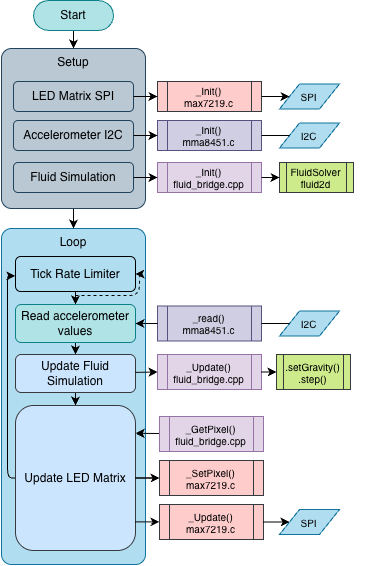

The diagram above was exported from draw.io. Its source (the exported page's mxGraphModel, read from the mxfile embedded in the PNG):
<mxGraphModel dx="296" dy="306" grid="1" gridSize="6" guides="1" tooltips="1" connect="1" arrows="1" fold="1" page="1" pageScale="1" pageWidth="827" pageHeight="1169" math="0" shadow="0">
  <root>
    <mxCell id="0" />
    <mxCell id="1" parent="0" />
    <mxCell id="UT-nJZv6Kizvyt3HBjFo-123" parent="1" style="rounded=1;whiteSpace=wrap;html=1;roundedPerimeter=1;fillColor=#b1ddf0;strokeColor=#10739e;verticalAlign=top;absoluteArcSize=1;" value="Loop" vertex="1">
      <mxGeometry height="336" width="144" x="102" y="408" as="geometry" />
    </mxCell>
    <mxCell id="UT-nJZv6Kizvyt3HBjFo-130" edge="1" parent="1" source="UT-nJZv6Kizvyt3HBjFo-113" style="edgeStyle=none;html=1;entryX=0.5;entryY=0;entryDx=0;entryDy=0;" target="UT-nJZv6Kizvyt3HBjFo-123">
      <mxGeometry relative="1" as="geometry" />
    </mxCell>
    <mxCell id="UT-nJZv6Kizvyt3HBjFo-113" parent="1" style="rounded=1;whiteSpace=wrap;html=1;fillColor=#bac8d3;strokeColor=#23445d;verticalAlign=top;roundedPerimeter=1;absoluteArcSize=1;" value="Setup" vertex="1">
      <mxGeometry height="160" width="144" x="102" y="228" as="geometry" />
    </mxCell>
    <mxCell id="UT-nJZv6Kizvyt3HBjFo-129" edge="1" parent="1" source="UT-nJZv6Kizvyt3HBjFo-7" style="edgeStyle=none;html=1;entryX=0.5;entryY=0;entryDx=0;entryDy=0;" target="UT-nJZv6Kizvyt3HBjFo-113">
      <mxGeometry relative="1" as="geometry" />
    </mxCell>
    <mxCell id="UT-nJZv6Kizvyt3HBjFo-7" parent="1" style="html=1;dashed=0;whiteSpace=wrap;shape=mxgraph.dfd.start;fillColor=#b0e3e6;strokeColor=#0e8088;" value="Start" vertex="1">
      <mxGeometry height="30" width="80" x="134" y="180" as="geometry" />
    </mxCell>
    <mxCell id="UT-nJZv6Kizvyt3HBjFo-39" edge="1" parent="1" source="UT-nJZv6Kizvyt3HBjFo-34" style="edgeStyle=none;html=1;entryX=0.5;entryY=0;entryDx=0;entryDy=0;" target="UT-nJZv6Kizvyt3HBjFo-36">
      <mxGeometry relative="1" as="geometry" />
    </mxCell>
    <mxCell id="UT-nJZv6Kizvyt3HBjFo-34" parent="1" style="rounded=1;whiteSpace=wrap;html=1;roundedPerimeter=1;fillColor=none;" value="Tick Rate Limiter" vertex="1">
      <mxGeometry height="35" width="120" x="116" y="436" as="geometry" />
    </mxCell>
    <mxCell id="UT-nJZv6Kizvyt3HBjFo-43" edge="1" parent="1" source="UT-nJZv6Kizvyt3HBjFo-36" style="edgeStyle=none;html=1;entryX=0.5;entryY=0;entryDx=0;entryDy=0;" target="UT-nJZv6Kizvyt3HBjFo-37">
      <mxGeometry relative="1" as="geometry" />
    </mxCell>
    <mxCell id="UT-nJZv6Kizvyt3HBjFo-89" edge="1" parent="1" source="UT-nJZv6Kizvyt3HBjFo-37" style="edgeStyle=none;html=1;entryX=0.5;entryY=0;entryDx=0;entryDy=0;" target="UT-nJZv6Kizvyt3HBjFo-58">
      <mxGeometry relative="1" as="geometry" />
    </mxCell>
    <mxCell id="UT-nJZv6Kizvyt3HBjFo-91" edge="1" parent="1" source="UT-nJZv6Kizvyt3HBjFo-58" style="edgeStyle=none;html=1;entryX=-0.006;entryY=0.554;entryDx=0;entryDy=0;exitX=0;exitY=0.5;exitDx=0;exitDy=0;" target="UT-nJZv6Kizvyt3HBjFo-34">
      <mxGeometry relative="1" x="0.3546" as="geometry">
        <Array as="points">
          <mxPoint x="108" y="657.5" />
          <mxPoint x="108" y="455.37" />
        </Array>
      </mxGeometry>
    </mxCell>
    <mxCell id="UT-nJZv6Kizvyt3HBjFo-112" edge="1" parent="1" style="edgeStyle=orthogonalEdgeStyle;html=1;innerLoopWaypoints=1;entryX=1;entryY=0.5;entryDx=0;entryDy=0;dashed=1;" target="UT-nJZv6Kizvyt3HBjFo-34">
      <mxGeometry relative="1" x="-0.0168" as="geometry">
        <Array as="points">
          <mxPoint x="240" y="475" />
          <mxPoint x="240" y="453.5" />
        </Array>
        <mxPoint x="176" y="475" as="sourcePoint" />
      </mxGeometry>
    </mxCell>
    <mxCell id="UT-nJZv6Kizvyt3HBjFo-127" connectable="0" parent="1" style="group" value="" vertex="1">
      <mxGeometry height="38" width="354" x="116" y="534" as="geometry" />
    </mxCell>
    <mxCell id="UT-nJZv6Kizvyt3HBjFo-37" parent="UT-nJZv6Kizvyt3HBjFo-127" style="rounded=1;whiteSpace=wrap;html=1;roundedPerimeter=1;fillColor=#cce5ff;strokeColor=#36393d;" value="Update Fluid Simulation" vertex="1">
      <mxGeometry height="38" width="120" as="geometry" />
    </mxCell>
    <mxCell id="UT-nJZv6Kizvyt3HBjFo-54" parent="UT-nJZv6Kizvyt3HBjFo-127" style="shape=process;whiteSpace=wrap;html=1;backgroundOutline=1;fillColor=#e1d5e7;strokeColor=#9673a6;fontSize=10;" value="_Update()&lt;div&gt;fluid_bridge.cpp&lt;/div&gt;" vertex="1">
      <mxGeometry height="35" width="104" x="142" as="geometry" />
    </mxCell>
    <mxCell id="UT-nJZv6Kizvyt3HBjFo-55" parent="UT-nJZv6Kizvyt3HBjFo-127" style="shape=process;whiteSpace=wrap;html=1;backgroundOutline=1;fillColor=#cdeb8b;strokeColor=#36393d;fontSize=10;" value=".setGravity()&lt;br&gt;.step()" vertex="1">
      <mxGeometry height="35" width="74" x="261" as="geometry" />
    </mxCell>
    <mxCell id="UT-nJZv6Kizvyt3HBjFo-56" edge="1" parent="UT-nJZv6Kizvyt3HBjFo-127" source="UT-nJZv6Kizvyt3HBjFo-37" style="edgeStyle=none;html=1;entryX=0;entryY=0.5;entryDx=0;entryDy=0;" target="UT-nJZv6Kizvyt3HBjFo-54">
      <mxGeometry relative="1" as="geometry" />
    </mxCell>
    <mxCell id="UT-nJZv6Kizvyt3HBjFo-57" edge="1" parent="UT-nJZv6Kizvyt3HBjFo-127" source="UT-nJZv6Kizvyt3HBjFo-54" style="edgeStyle=none;html=1;exitX=1;exitY=0.5;exitDx=0;exitDy=0;" target="UT-nJZv6Kizvyt3HBjFo-55">
      <mxGeometry relative="1" as="geometry" />
    </mxCell>
    <mxCell id="UT-nJZv6Kizvyt3HBjFo-36" parent="1" style="rounded=1;whiteSpace=wrap;html=1;roundedPerimeter=1;fillColor=#b0e3e6;strokeColor=#0e8088;" value="Read accelerometer values" vertex="1">
      <mxGeometry height="38" width="120" x="116" y="484" as="geometry" />
    </mxCell>
    <mxCell id="UT-nJZv6Kizvyt3HBjFo-44" parent="1" style="shape=process;whiteSpace=wrap;html=1;backgroundOutline=1;fillColor=#d0cee2;strokeColor=#56517e;fontSize=10;" value="_read()&lt;div&gt;mma8451.c&lt;/div&gt;" vertex="1">
      <mxGeometry height="35" width="104" x="258" y="485.5" as="geometry" />
    </mxCell>
    <mxCell id="UT-nJZv6Kizvyt3HBjFo-51" parent="1" style="shape=parallelogram;perimeter=parallelogramPerimeter;whiteSpace=wrap;html=1;shapeInside=1;fixedSize=1;fillColor=#b1ddf0;strokeColor=#10739e;fontSize=10;" value="I2C" vertex="1">
      <mxGeometry height="25" width="60" x="380" y="490.5" as="geometry" />
    </mxCell>
    <mxCell id="UT-nJZv6Kizvyt3HBjFo-53" edge="1" parent="1" source="UT-nJZv6Kizvyt3HBjFo-36" style="edgeStyle=none;html=1;entryX=0;entryY=0.5;entryDx=0;entryDy=0;endArrow=none;endFill=0;startArrow=classic;startFill=1;" target="UT-nJZv6Kizvyt3HBjFo-44">
      <mxGeometry relative="1" as="geometry" />
    </mxCell>
    <mxCell id="UT-nJZv6Kizvyt3HBjFo-52" edge="1" parent="1" source="UT-nJZv6Kizvyt3HBjFo-51" style="edgeStyle=none;html=1;entryX=1;entryY=0.5;entryDx=0;entryDy=0;endArrow=none;endFill=0;" target="UT-nJZv6Kizvyt3HBjFo-44">
      <mxGeometry relative="1" as="geometry" />
    </mxCell>
    <mxCell id="UT-nJZv6Kizvyt3HBjFo-138" connectable="0" parent="1" style="group" value="" vertex="1">
      <mxGeometry height="30" width="326" x="114" y="261" as="geometry" />
    </mxCell>
    <mxCell id="UT-nJZv6Kizvyt3HBjFo-2" parent="UT-nJZv6Kizvyt3HBjFo-138" style="shape=process;whiteSpace=wrap;html=1;backgroundOutline=1;fillColor=#ffcccc;strokeColor=#36393d;rounded=0;fontSize=10;shadow=0;multiple=0;glass=0;" value="_Init()&lt;div&gt;&lt;font&gt;max7219.c&lt;/font&gt;&lt;/div&gt;" vertex="1">
      <mxGeometry height="30" width="104" x="144" as="geometry" />
    </mxCell>
    <mxCell id="UT-nJZv6Kizvyt3HBjFo-20" parent="UT-nJZv6Kizvyt3HBjFo-138" style="rounded=1;whiteSpace=wrap;html=1;roundedPerimeter=1;fillColor=#bac8d3;strokeColor=#23445d;fontFamily=Helvetica;fontSize=12;fontColor=default;fontStyle=0;align=center;verticalAlign=middle;" value="LED Matrix&amp;nbsp;&lt;span style=&quot;background-color: transparent;&quot;&gt;SPI&lt;/span&gt;" vertex="1">
      <mxGeometry height="30" width="120" as="geometry" />
    </mxCell>
    <mxCell id="UT-nJZv6Kizvyt3HBjFo-103" parent="UT-nJZv6Kizvyt3HBjFo-138" style="shape=parallelogram;perimeter=parallelogramPerimeter;whiteSpace=wrap;html=1;shapeInside=1;fixedSize=1;fillColor=#b1ddf0;strokeColor=#10739e;fontSize=10;" value="SPI" vertex="1">
      <mxGeometry height="25" width="60" x="266" y="2.5" as="geometry" />
    </mxCell>
    <mxCell id="UT-nJZv6Kizvyt3HBjFo-25" edge="1" parent="UT-nJZv6Kizvyt3HBjFo-138" source="UT-nJZv6Kizvyt3HBjFo-20" style="edgeStyle=none;html=1;entryX=0;entryY=0.5;entryDx=0;entryDy=0;" target="UT-nJZv6Kizvyt3HBjFo-2">
      <mxGeometry relative="1" as="geometry" />
    </mxCell>
    <mxCell id="UT-nJZv6Kizvyt3HBjFo-104" edge="1" parent="UT-nJZv6Kizvyt3HBjFo-138" source="UT-nJZv6Kizvyt3HBjFo-2" style="edgeStyle=none;html=1;entryX=0;entryY=0.5;entryDx=0;entryDy=0;" target="UT-nJZv6Kizvyt3HBjFo-103">
      <mxGeometry relative="1" as="geometry" />
    </mxCell>
    <mxCell id="UT-nJZv6Kizvyt3HBjFo-139" connectable="0" parent="1" style="group" value="" vertex="1">
      <mxGeometry height="30" width="326" x="114" y="300" as="geometry" />
    </mxCell>
    <mxCell id="UT-nJZv6Kizvyt3HBjFo-21" parent="UT-nJZv6Kizvyt3HBjFo-139" style="rounded=1;whiteSpace=wrap;html=1;roundedPerimeter=1;fillColor=#bac8d3;strokeColor=#23445d;fontFamily=Helvetica;fontSize=12;fontColor=default;fontStyle=0;align=center;verticalAlign=middle;" value="Accelerometer&amp;nbsp;&lt;span style=&quot;background-color: transparent;&quot;&gt;I2C&lt;/span&gt;" vertex="1">
      <mxGeometry height="30" width="120" as="geometry" />
    </mxCell>
    <mxCell id="UT-nJZv6Kizvyt3HBjFo-26" parent="UT-nJZv6Kizvyt3HBjFo-139" style="shape=process;whiteSpace=wrap;html=1;backgroundOutline=1;fillColor=#d0cee2;strokeColor=#56517e;fontSize=10;" value="_Init()&lt;div&gt;&lt;font&gt;mma8451.c&lt;/font&gt;&lt;/div&gt;" vertex="1">
      <mxGeometry height="30" width="104" x="144" as="geometry" />
    </mxCell>
    <mxCell id="UT-nJZv6Kizvyt3HBjFo-101" parent="UT-nJZv6Kizvyt3HBjFo-139" style="shape=parallelogram;perimeter=parallelogramPerimeter;whiteSpace=wrap;html=1;shapeInside=1;fixedSize=1;fillColor=#b1ddf0;strokeColor=#10739e;fontSize=10;" value="I2C" vertex="1">
      <mxGeometry height="25" width="60" x="266" y="2.5" as="geometry" />
    </mxCell>
    <mxCell id="UT-nJZv6Kizvyt3HBjFo-27" edge="1" parent="UT-nJZv6Kizvyt3HBjFo-139" source="UT-nJZv6Kizvyt3HBjFo-21" style="edgeStyle=none;html=1;entryX=0;entryY=0.5;entryDx=0;entryDy=0;" target="UT-nJZv6Kizvyt3HBjFo-26">
      <mxGeometry relative="1" as="geometry" />
    </mxCell>
    <mxCell id="UT-nJZv6Kizvyt3HBjFo-102" edge="1" parent="UT-nJZv6Kizvyt3HBjFo-139" source="UT-nJZv6Kizvyt3HBjFo-26" style="edgeStyle=none;html=1;entryX=0;entryY=0.5;entryDx=0;entryDy=0;endArrow=none;endFill=0;" target="UT-nJZv6Kizvyt3HBjFo-101">
      <mxGeometry relative="1" as="geometry" />
    </mxCell>
    <mxCell id="UT-nJZv6Kizvyt3HBjFo-140" connectable="0" parent="1" style="group" value="" vertex="1">
      <mxGeometry height="30" width="340" x="114" y="342" as="geometry" />
    </mxCell>
    <mxCell id="UT-nJZv6Kizvyt3HBjFo-28" parent="UT-nJZv6Kizvyt3HBjFo-140" style="rounded=1;whiteSpace=wrap;html=1;roundedPerimeter=1;fillColor=#bac8d3;strokeColor=#23445d;" value="Fluid Simulation" vertex="1">
      <mxGeometry height="30" width="120" as="geometry" />
    </mxCell>
    <mxCell id="UT-nJZv6Kizvyt3HBjFo-30" parent="UT-nJZv6Kizvyt3HBjFo-140" style="shape=process;whiteSpace=wrap;html=1;backgroundOutline=1;fillColor=#e1d5e7;strokeColor=#9673a6;fontSize=10;" value="_Init()&lt;div&gt;&lt;font&gt;fluid_bridge.cpp&lt;/font&gt;&lt;/div&gt;" vertex="1">
      <mxGeometry height="30" width="104" x="144" as="geometry" />
    </mxCell>
    <mxCell id="UT-nJZv6Kizvyt3HBjFo-31" parent="UT-nJZv6Kizvyt3HBjFo-140" style="shape=process;whiteSpace=wrap;html=1;backgroundOutline=1;fillColor=#cdeb8b;strokeColor=#36393d;fontSize=10;" value="FluidSolver&lt;div&gt;&lt;font&gt;fluid2d&lt;/font&gt;&lt;/div&gt;" vertex="1">
      <mxGeometry height="30" width="74" x="266" as="geometry" />
    </mxCell>
    <mxCell id="UT-nJZv6Kizvyt3HBjFo-33" edge="1" parent="UT-nJZv6Kizvyt3HBjFo-140" source="UT-nJZv6Kizvyt3HBjFo-28" style="edgeStyle=none;html=1;entryX=0;entryY=0.5;entryDx=0;entryDy=0;" target="UT-nJZv6Kizvyt3HBjFo-30">
      <mxGeometry relative="1" as="geometry" />
    </mxCell>
    <mxCell id="UT-nJZv6Kizvyt3HBjFo-32" edge="1" parent="UT-nJZv6Kizvyt3HBjFo-140" source="UT-nJZv6Kizvyt3HBjFo-30" style="edgeStyle=none;html=1;entryX=0;entryY=0.5;entryDx=0;entryDy=0;" target="UT-nJZv6Kizvyt3HBjFo-31">
      <mxGeometry relative="1" as="geometry" />
    </mxCell>
    <mxCell id="UT-nJZv6Kizvyt3HBjFo-133" edge="1" parent="1" source="UT-nJZv6Kizvyt3HBjFo-58" style="edgeStyle=none;html=1;entryX=0;entryY=0.5;entryDx=0;entryDy=0;" target="UT-nJZv6Kizvyt3HBjFo-62">
      <mxGeometry relative="1" as="geometry" />
    </mxCell>
    <mxCell id="UT-nJZv6Kizvyt3HBjFo-58" parent="1" style="rounded=1;whiteSpace=wrap;html=1;roundedPerimeter=1;fillColor=#cce5ff;strokeColor=#36393d;" value="Update LED Matrix" vertex="1">
      <mxGeometry height="145" width="120" x="116" y="585" as="geometry" />
    </mxCell>
    <mxCell id="UT-nJZv6Kizvyt3HBjFo-134" edge="1" parent="1" source="UT-nJZv6Kizvyt3HBjFo-59" style="edgeStyle=none;html=1;entryX=0.985;entryY=0.201;entryDx=0;entryDy=0;" target="UT-nJZv6Kizvyt3HBjFo-58">
      <mxGeometry relative="1" as="geometry" />
    </mxCell>
    <mxCell id="UT-nJZv6Kizvyt3HBjFo-59" parent="1" style="shape=process;whiteSpace=wrap;html=1;backgroundOutline=1;fillColor=#e1d5e7;strokeColor=#9673a6;gradientColor=none;fontSize=10;" value="_GetPixel()&lt;div&gt;fluid_bridge.cpp&lt;/div&gt;" vertex="1">
      <mxGeometry height="35" width="104" x="260" y="596" as="geometry" />
    </mxCell>
    <mxCell id="UT-nJZv6Kizvyt3HBjFo-62" parent="1" style="shape=process;whiteSpace=wrap;html=1;backgroundOutline=1;fillColor=#ffcccc;strokeColor=#36393d;fontSize=10;" value="_SetPixel()&lt;br&gt;&lt;div&gt;max7219.c&lt;/div&gt;" vertex="1">
      <mxGeometry height="35" width="104" x="260" y="640" as="geometry" />
    </mxCell>
    <mxCell id="UT-nJZv6Kizvyt3HBjFo-63" edge="1" parent="1" source="UT-nJZv6Kizvyt3HBjFo-58" style="edgeStyle=none;html=1;entryX=0;entryY=0.5;entryDx=0;entryDy=0;" target="UT-nJZv6Kizvyt3HBjFo-62">
      <mxGeometry relative="1" as="geometry" />
    </mxCell>
    <mxCell id="UT-nJZv6Kizvyt3HBjFo-94" edge="1" parent="1" source="UT-nJZv6Kizvyt3HBjFo-58" style="edgeStyle=none;html=1;exitX=1.001;exitY=0.803;exitDx=0;exitDy=0;" target="UT-nJZv6Kizvyt3HBjFo-65">
      <mxGeometry relative="1" as="geometry" />
    </mxCell>
    <mxCell id="UT-nJZv6Kizvyt3HBjFo-65" parent="1" style="shape=process;whiteSpace=wrap;html=1;backgroundOutline=1;fillColor=#ffcccc;strokeColor=#36393d;fontSize=10;" value="_Update()&lt;br&gt;&lt;div&gt;max7219.c&lt;/div&gt;" vertex="1">
      <mxGeometry height="35" width="104" x="260" y="684" as="geometry" />
    </mxCell>
    <mxCell id="UT-nJZv6Kizvyt3HBjFo-67" parent="1" style="shape=parallelogram;perimeter=parallelogramPerimeter;whiteSpace=wrap;html=1;shapeInside=1;fixedSize=1;fillColor=#b1ddf0;strokeColor=#10739e;fontSize=10;verticalAlign=middle;" value="SPI" vertex="1">
      <mxGeometry height="25" width="60" x="380" y="689" as="geometry" />
    </mxCell>
    <mxCell id="UT-nJZv6Kizvyt3HBjFo-68" edge="1" parent="1" source="UT-nJZv6Kizvyt3HBjFo-65" style="edgeStyle=none;html=1;entryX=0;entryY=0.5;entryDx=0;entryDy=0;" target="UT-nJZv6Kizvyt3HBjFo-67">
      <mxGeometry relative="1" as="geometry" />
    </mxCell>
  </root>
</mxGraphModel>